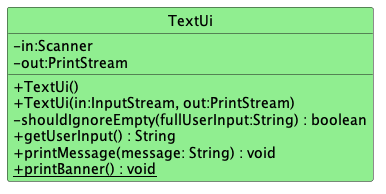

The diagram above was rendered by PlantUML. Its source (embedded in the PNG):
@startuml
'https://plantuml.com/class-diagram
!include Style.puml

class TextUi UI_COLOR{
    - in:Scanner
    - out:PrintStream
    + TextUi()
    + TextUi(in:InputStream, out:PrintStream)
    - shouldIgnoreEmpty(fullUserInput:String) : boolean
    + getUserInput() : String
    + printMessage(message: String) : void
    + {static} printBanner() : void
}

@enduml